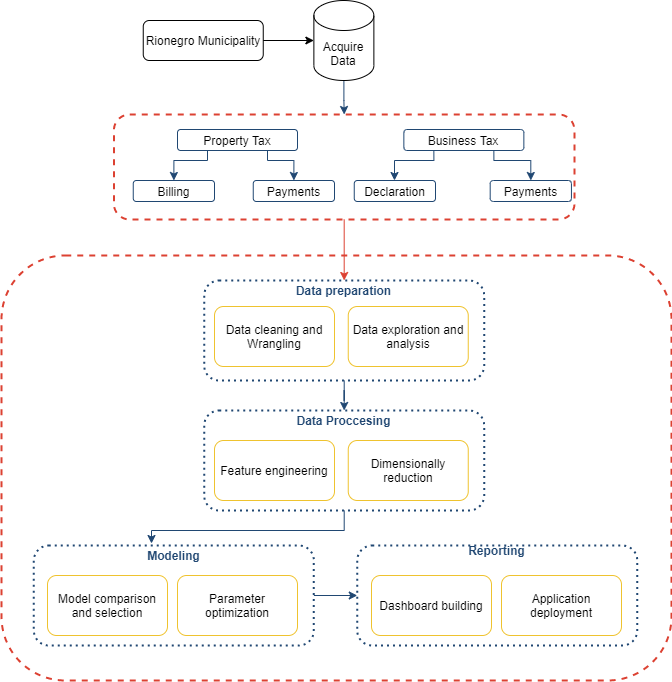

The diagram above was exported from draw.io. Its source (the exported page's mxGraphModel, read from the mxfile embedded in the PNG):
<mxGraphModel dx="480" dy="524" grid="1" gridSize="10" guides="1" tooltips="1" connect="1" arrows="1" fold="1" page="1" pageScale="1" pageWidth="850" pageHeight="1100" math="0" shadow="0">
  <root>
    <mxCell id="0" />
    <mxCell id="1" parent="0" />
    <mxCell id="mCHeXoeLIaSgcppAKLv--11" value="" style="rounded=1;whiteSpace=wrap;html=1;fillColor=none;dashed=1;strokeWidth=2;strokeColor=#DC4132;" parent="1" vertex="1">
      <mxGeometry x="192.38" y="124" width="460.62" height="105" as="geometry" />
    </mxCell>
    <mxCell id="w_Lfd94NzuuBBcTPy7Ki-19" value="" style="rounded=1;whiteSpace=wrap;html=1;fillColor=none;dashed=1;strokeColor=#DC4132;strokeWidth=2;" parent="1" vertex="1">
      <mxGeometry x="80" y="265" width="670" height="425" as="geometry" />
    </mxCell>
    <mxCell id="mCHeXoeLIaSgcppAKLv--29" style="edgeStyle=orthogonalEdgeStyle;rounded=0;orthogonalLoop=1;jettySize=auto;html=1;entryX=0;entryY=0.5;entryDx=0;entryDy=0;fontColor=#204772;strokeColor=#204772;" parent="1" source="w_Lfd94NzuuBBcTPy7Ki-10" target="w_Lfd94NzuuBBcTPy7Ki-11" edge="1">
      <mxGeometry relative="1" as="geometry" />
    </mxCell>
    <mxCell id="w_Lfd94NzuuBBcTPy7Ki-10" value="" style="rounded=1;whiteSpace=wrap;html=1;fillColor=none;dashed=1;dashPattern=1 2;strokeColor=#204772;strokeWidth=2;" parent="1" vertex="1">
      <mxGeometry x="112.37" y="555" width="280" height="100" as="geometry" />
    </mxCell>
    <mxCell id="mCHeXoeLIaSgcppAKLv--16" style="edgeStyle=orthogonalEdgeStyle;rounded=0;orthogonalLoop=1;jettySize=auto;html=1;fontColor=#204772;strokeColor=#204772;" parent="1" source="w_Lfd94NzuuBBcTPy7Ki-13" target="w_Lfd94NzuuBBcTPy7Ki-16" edge="1">
      <mxGeometry relative="1" as="geometry" />
    </mxCell>
    <mxCell id="w_Lfd94NzuuBBcTPy7Ki-13" value="" style="rounded=1;whiteSpace=wrap;html=1;fillColor=none;dashed=1;dashPattern=1 2;strokeWidth=2;strokeColor=#204772;" parent="1" vertex="1">
      <mxGeometry x="282.69" y="290" width="280" height="100" as="geometry" />
    </mxCell>
    <mxCell id="w_Lfd94NzuuBBcTPy7Ki-11" value="" style="rounded=1;whiteSpace=wrap;html=1;fillColor=none;dashed=1;dashPattern=1 2;strokeColor=#204772;strokeWidth=2;" parent="1" vertex="1">
      <mxGeometry x="435.75" y="555" width="280" height="100" as="geometry" />
    </mxCell>
    <mxCell id="mCHeXoeLIaSgcppAKLv--30" style="edgeStyle=orthogonalEdgeStyle;rounded=0;orthogonalLoop=1;jettySize=auto;html=1;fontColor=#204772;strokeColor=#204772;" parent="1" source="w_Lfd94NzuuBBcTPy7Ki-1" target="mCHeXoeLIaSgcppAKLv--11" edge="1">
      <mxGeometry relative="1" as="geometry" />
    </mxCell>
    <mxCell id="w_Lfd94NzuuBBcTPy7Ki-1" value="Acquire Data" style="shape=cylinder3;whiteSpace=wrap;html=1;boundedLbl=1;backgroundOutline=1;size=15;" parent="1" vertex="1">
      <mxGeometry x="392.37" y="10" width="60" height="80" as="geometry" />
    </mxCell>
    <mxCell id="w_Lfd94NzuuBBcTPy7Ki-2" value="Model comparison and selection" style="rounded=1;whiteSpace=wrap;html=1;strokeColor=#EFC32F;" parent="1" vertex="1">
      <mxGeometry x="126" y="585" width="120" height="60" as="geometry" />
    </mxCell>
    <mxCell id="w_Lfd94NzuuBBcTPy7Ki-3" value="Parameter optimization" style="rounded=1;whiteSpace=wrap;html=1;strokeColor=#EFC32F;" parent="1" vertex="1">
      <mxGeometry x="256" y="585" width="120" height="60" as="geometry" />
    </mxCell>
    <mxCell id="w_Lfd94NzuuBBcTPy7Ki-4" value="Dashboard building" style="rounded=1;whiteSpace=wrap;html=1;strokeColor=#EFC32F;" parent="1" vertex="1">
      <mxGeometry x="450" y="585" width="120" height="60" as="geometry" />
    </mxCell>
    <mxCell id="w_Lfd94NzuuBBcTPy7Ki-5" value="Application deployment" style="rounded=1;whiteSpace=wrap;html=1;strokeColor=#EFC32F;" parent="1" vertex="1">
      <mxGeometry x="580" y="585" width="120" height="60" as="geometry" />
    </mxCell>
    <mxCell id="w_Lfd94NzuuBBcTPy7Ki-12" style="edgeStyle=orthogonalEdgeStyle;rounded=0;orthogonalLoop=1;jettySize=auto;html=1;entryX=0;entryY=0.5;entryDx=0;entryDy=0;entryPerimeter=0;" parent="1" source="w_Lfd94NzuuBBcTPy7Ki-6" target="w_Lfd94NzuuBBcTPy7Ki-1" edge="1">
      <mxGeometry relative="1" as="geometry" />
    </mxCell>
    <mxCell id="w_Lfd94NzuuBBcTPy7Ki-6" value="Rionegro Municipality" style="rounded=1;whiteSpace=wrap;html=1;" parent="1" vertex="1">
      <mxGeometry x="221.75" y="30" width="120" height="40" as="geometry" />
    </mxCell>
    <mxCell id="w_Lfd94NzuuBBcTPy7Ki-14" value="Data cleaning and Wrangling" style="rounded=1;whiteSpace=wrap;html=1;fillColor=none;strokeColor=#efc32f;" parent="1" vertex="1">
      <mxGeometry x="293" y="316" width="120" height="60" as="geometry" />
    </mxCell>
    <mxCell id="w_Lfd94NzuuBBcTPy7Ki-15" value="Data exploration and analysis" style="rounded=1;whiteSpace=wrap;html=1;fillColor=none;strokeColor=#EFC32F;" parent="1" vertex="1">
      <mxGeometry x="426.75" y="316" width="120" height="60" as="geometry" />
    </mxCell>
    <mxCell id="mCHeXoeLIaSgcppAKLv--27" style="edgeStyle=orthogonalEdgeStyle;rounded=0;orthogonalLoop=1;jettySize=auto;html=1;fontColor=#204772;strokeColor=#204772;" parent="1" source="w_Lfd94NzuuBBcTPy7Ki-16" edge="1">
      <mxGeometry relative="1" as="geometry">
        <mxPoint x="230" y="553" as="targetPoint" />
        <Array as="points">
          <mxPoint x="423" y="540" />
          <mxPoint x="230" y="540" />
        </Array>
      </mxGeometry>
    </mxCell>
    <mxCell id="w_Lfd94NzuuBBcTPy7Ki-16" value="" style="rounded=1;whiteSpace=wrap;html=1;fillColor=none;dashed=1;dashPattern=1 2;strokeColor=#204772;strokeWidth=2;" parent="1" vertex="1">
      <mxGeometry x="282.69" y="420" width="280" height="100" as="geometry" />
    </mxCell>
    <mxCell id="w_Lfd94NzuuBBcTPy7Ki-17" value="Feature engineering" style="rounded=1;whiteSpace=wrap;html=1;fillColor=none;strokeColor=#EFC32F;" parent="1" vertex="1">
      <mxGeometry x="293" y="450" width="120" height="60" as="geometry" />
    </mxCell>
    <mxCell id="w_Lfd94NzuuBBcTPy7Ki-18" value="Dimensionally reduction" style="rounded=1;whiteSpace=wrap;html=1;fillColor=none;strokeColor=#EFC32F;" parent="1" vertex="1">
      <mxGeometry x="426.75" y="450" width="120" height="60" as="geometry" />
    </mxCell>
    <mxCell id="mCHeXoeLIaSgcppAKLv--31" style="edgeStyle=orthogonalEdgeStyle;rounded=0;orthogonalLoop=1;jettySize=auto;html=1;exitX=0.25;exitY=1;exitDx=0;exitDy=0;entryX=0.5;entryY=0;entryDx=0;entryDy=0;fontColor=#204772;strokeColor=#204772;" parent="1" source="mCHeXoeLIaSgcppAKLv--1" target="mCHeXoeLIaSgcppAKLv--3" edge="1">
      <mxGeometry relative="1" as="geometry">
        <Array as="points">
          <mxPoint x="286" y="170" />
          <mxPoint x="252" y="170" />
        </Array>
      </mxGeometry>
    </mxCell>
    <mxCell id="mCHeXoeLIaSgcppAKLv--32" style="edgeStyle=orthogonalEdgeStyle;rounded=0;orthogonalLoop=1;jettySize=auto;html=1;exitX=0.75;exitY=1;exitDx=0;exitDy=0;fontColor=#204772;strokeColor=#204772;entryX=0.5;entryY=0;entryDx=0;entryDy=0;" parent="1" source="mCHeXoeLIaSgcppAKLv--1" target="mCHeXoeLIaSgcppAKLv--4" edge="1">
      <mxGeometry relative="1" as="geometry">
        <Array as="points">
          <mxPoint x="346" y="170" />
          <mxPoint x="372" y="170" />
          <mxPoint x="372" y="190" />
        </Array>
      </mxGeometry>
    </mxCell>
    <mxCell id="mCHeXoeLIaSgcppAKLv--1" value="Property Tax" style="rounded=1;whiteSpace=wrap;html=1;fillColor=none;strokeColor=#204772;" parent="1" vertex="1">
      <mxGeometry x="256" y="139" width="120" height="21" as="geometry" />
    </mxCell>
    <mxCell id="mCHeXoeLIaSgcppAKLv--33" style="edgeStyle=orthogonalEdgeStyle;rounded=0;orthogonalLoop=1;jettySize=auto;html=1;exitX=0.25;exitY=1;exitDx=0;exitDy=0;fontColor=#204772;strokeColor=#204772;" parent="1" source="mCHeXoeLIaSgcppAKLv--2" target="mCHeXoeLIaSgcppAKLv--5" edge="1">
      <mxGeometry relative="1" as="geometry">
        <Array as="points">
          <mxPoint x="512" y="170" />
          <mxPoint x="473" y="170" />
        </Array>
      </mxGeometry>
    </mxCell>
    <mxCell id="mCHeXoeLIaSgcppAKLv--34" style="edgeStyle=orthogonalEdgeStyle;rounded=0;orthogonalLoop=1;jettySize=auto;html=1;exitX=0.75;exitY=1;exitDx=0;exitDy=0;entryX=0.5;entryY=0;entryDx=0;entryDy=0;fontColor=#204772;strokeColor=#204772;" parent="1" source="mCHeXoeLIaSgcppAKLv--2" target="mCHeXoeLIaSgcppAKLv--6" edge="1">
      <mxGeometry relative="1" as="geometry">
        <Array as="points">
          <mxPoint x="572" y="170" />
          <mxPoint x="609" y="170" />
        </Array>
      </mxGeometry>
    </mxCell>
    <mxCell id="mCHeXoeLIaSgcppAKLv--2" value="Business Tax" style="rounded=1;whiteSpace=wrap;html=1;fillColor=none;strokeColor=#204772;" parent="1" vertex="1">
      <mxGeometry x="482.35" y="139" width="120" height="21" as="geometry" />
    </mxCell>
    <mxCell id="mCHeXoeLIaSgcppAKLv--3" value="Billing" style="rounded=1;whiteSpace=wrap;html=1;fillColor=none;strokeColor=#204772;" parent="1" vertex="1">
      <mxGeometry x="211.75" y="190" width="81.25" height="21" as="geometry" />
    </mxCell>
    <mxCell id="mCHeXoeLIaSgcppAKLv--4" value="Payments" style="rounded=1;whiteSpace=wrap;html=1;fillColor=none;strokeColor=#204772;" parent="1" vertex="1">
      <mxGeometry x="331.75" y="190" width="81.25" height="21" as="geometry" />
    </mxCell>
    <mxCell id="mCHeXoeLIaSgcppAKLv--5" value="Declaration" style="rounded=1;whiteSpace=wrap;html=1;fillColor=none;strokeColor=#204772;" parent="1" vertex="1">
      <mxGeometry x="432.75" y="190" width="81.25" height="21" as="geometry" />
    </mxCell>
    <mxCell id="mCHeXoeLIaSgcppAKLv--6" value="Payments" style="rounded=1;whiteSpace=wrap;html=1;fillColor=none;strokeColor=#204772;" parent="1" vertex="1">
      <mxGeometry x="568.69" y="190" width="81.25" height="21" as="geometry" />
    </mxCell>
    <mxCell id="mCHeXoeLIaSgcppAKLv--12" style="edgeStyle=orthogonalEdgeStyle;rounded=0;orthogonalLoop=1;jettySize=auto;html=1;entryX=0.5;entryY=0;entryDx=0;entryDy=0;strokeColor=#DC4132;" parent="1" source="mCHeXoeLIaSgcppAKLv--11" target="w_Lfd94NzuuBBcTPy7Ki-13" edge="1">
      <mxGeometry relative="1" as="geometry" />
    </mxCell>
    <mxCell id="mCHeXoeLIaSgcppAKLv--17" value="Data preparation" style="text;html=1;strokeColor=none;fillColor=none;align=center;verticalAlign=middle;whiteSpace=wrap;rounded=0;dashed=1;dashPattern=1 2;fontColor=#204772;fontStyle=1" parent="1" vertex="1">
      <mxGeometry x="369.04" y="290" width="107.31" height="20" as="geometry" />
    </mxCell>
    <mxCell id="mCHeXoeLIaSgcppAKLv--18" value="Data Proccesing" style="text;html=1;strokeColor=none;fillColor=none;align=center;verticalAlign=middle;whiteSpace=wrap;rounded=0;dashed=1;dashPattern=1 2;fontColor=#204772;fontStyle=1" parent="1" vertex="1">
      <mxGeometry x="369.04" y="420" width="107.31" height="20" as="geometry" />
    </mxCell>
    <mxCell id="mCHeXoeLIaSgcppAKLv--35" value="Modeling" style="text;html=1;strokeColor=none;fillColor=none;align=center;verticalAlign=middle;whiteSpace=wrap;rounded=0;dashed=1;dashPattern=1 2;fontColor=#204772;fontStyle=1" parent="1" vertex="1">
      <mxGeometry x="198.72000000000003" y="555" width="107.31" height="20" as="geometry" />
    </mxCell>
    <mxCell id="mCHeXoeLIaSgcppAKLv--36" value="Reporting" style="text;html=1;strokeColor=none;fillColor=none;align=center;verticalAlign=middle;whiteSpace=wrap;rounded=0;dashed=1;dashPattern=1 2;fontColor=#204772;fontStyle=1" parent="1" vertex="1">
      <mxGeometry x="522.1" y="550" width="107.31" height="20" as="geometry" />
    </mxCell>
  </root>
</mxGraphModel>